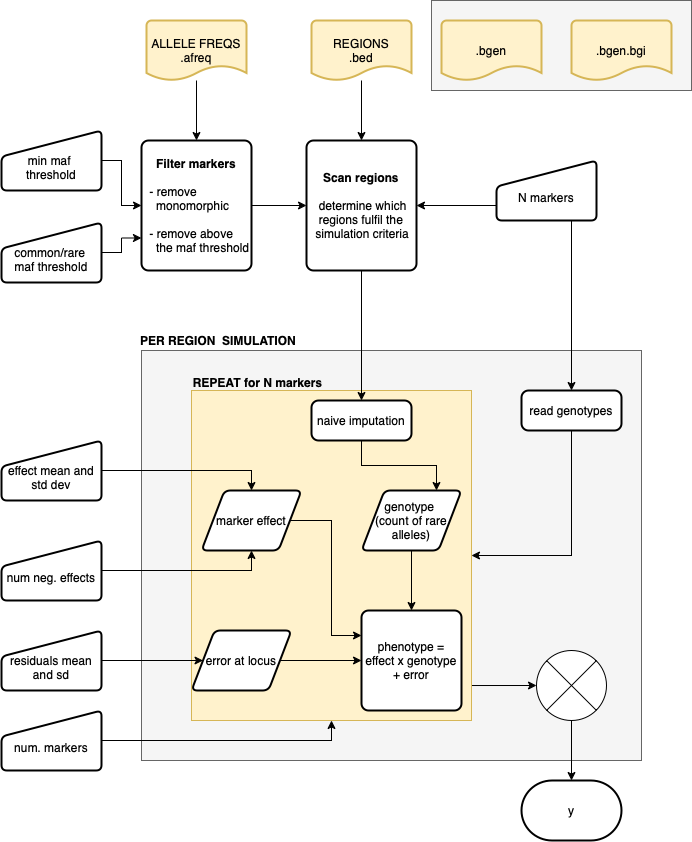

The diagram above was exported from draw.io. Its source (the exported page's mxGraphModel, read from the mxfile embedded in the PNG):
<mxGraphModel dx="946" dy="515" grid="1" gridSize="10" guides="1" tooltips="1" connect="1" arrows="1" fold="1" page="1" pageScale="1" pageWidth="827" pageHeight="1169" math="0" shadow="0">
  <root>
    <mxCell id="0" />
    <mxCell id="1" parent="0" />
    <mxCell id="6_EoeyGje0YX_PoL6KYg-24" value="" style="rounded=0;whiteSpace=wrap;html=1;fillColor=#f5f5f5;fontColor=#333333;strokeColor=#666666;" vertex="1" parent="1">
      <mxGeometry x="160" y="380" width="500" height="410" as="geometry" />
    </mxCell>
    <mxCell id="6_EoeyGje0YX_PoL6KYg-22" value="" style="rounded=0;whiteSpace=wrap;html=1;fillColor=#f5f5f5;strokeColor=#666666;fontColor=#333333;" vertex="1" parent="1">
      <mxGeometry x="450" y="30" width="260" height="90" as="geometry" />
    </mxCell>
    <mxCell id="6_EoeyGje0YX_PoL6KYg-56" style="edgeStyle=orthogonalEdgeStyle;rounded=0;orthogonalLoop=1;jettySize=auto;html=1;exitX=0.996;exitY=0.894;exitDx=0;exitDy=0;entryX=0;entryY=0.5;entryDx=0;entryDy=0;entryPerimeter=0;exitPerimeter=0;" edge="1" parent="1" source="6_EoeyGje0YX_PoL6KYg-52" target="6_EoeyGje0YX_PoL6KYg-55">
      <mxGeometry relative="1" as="geometry" />
    </mxCell>
    <mxCell id="6_EoeyGje0YX_PoL6KYg-52" value="" style="rounded=0;whiteSpace=wrap;html=1;fillColor=#fff2cc;strokeColor=#d6b656;" vertex="1" parent="1">
      <mxGeometry x="210" y="420" width="280" height="330" as="geometry" />
    </mxCell>
    <mxCell id="6_EoeyGje0YX_PoL6KYg-8" value="" style="edgeStyle=orthogonalEdgeStyle;rounded=0;orthogonalLoop=1;jettySize=auto;html=1;" edge="1" parent="1" source="6_EoeyGje0YX_PoL6KYg-1" target="6_EoeyGje0YX_PoL6KYg-7">
      <mxGeometry relative="1" as="geometry" />
    </mxCell>
    <mxCell id="6_EoeyGje0YX_PoL6KYg-1" value="ALLELE FREQS&lt;br&gt;.afreq" style="strokeWidth=2;html=1;shape=mxgraph.flowchart.document2;whiteSpace=wrap;size=0.25;fillColor=#fff2cc;strokeColor=#d6b656;" vertex="1" parent="1">
      <mxGeometry x="165" y="50" width="100" height="60" as="geometry" />
    </mxCell>
    <mxCell id="6_EoeyGje0YX_PoL6KYg-2" value=".bgen.bgi" style="strokeWidth=2;html=1;shape=mxgraph.flowchart.document2;whiteSpace=wrap;size=0.25;fillColor=#fff2cc;strokeColor=#d6b656;" vertex="1" parent="1">
      <mxGeometry x="590" y="50" width="100" height="60" as="geometry" />
    </mxCell>
    <mxCell id="6_EoeyGje0YX_PoL6KYg-3" value=".bgen" style="strokeWidth=2;html=1;shape=mxgraph.flowchart.document2;whiteSpace=wrap;size=0.25;fillColor=#fff2cc;strokeColor=#d6b656;" vertex="1" parent="1">
      <mxGeometry x="460" y="50" width="100" height="60" as="geometry" />
    </mxCell>
    <mxCell id="6_EoeyGje0YX_PoL6KYg-16" value="" style="edgeStyle=orthogonalEdgeStyle;rounded=0;orthogonalLoop=1;jettySize=auto;html=1;" edge="1" parent="1" source="6_EoeyGje0YX_PoL6KYg-5" target="6_EoeyGje0YX_PoL6KYg-15">
      <mxGeometry relative="1" as="geometry" />
    </mxCell>
    <mxCell id="6_EoeyGje0YX_PoL6KYg-5" value="REGIONS&lt;br&gt;.bed" style="strokeWidth=2;html=1;shape=mxgraph.flowchart.document2;whiteSpace=wrap;size=0.25;fillColor=#fff2cc;strokeColor=#d6b656;" vertex="1" parent="1">
      <mxGeometry x="330" y="50" width="100" height="60" as="geometry" />
    </mxCell>
    <mxCell id="6_EoeyGje0YX_PoL6KYg-20" style="edgeStyle=orthogonalEdgeStyle;rounded=0;orthogonalLoop=1;jettySize=auto;html=1;exitX=1;exitY=0.5;exitDx=0;exitDy=0;entryX=0;entryY=0.5;entryDx=0;entryDy=0;" edge="1" parent="1" source="6_EoeyGje0YX_PoL6KYg-7" target="6_EoeyGje0YX_PoL6KYg-15">
      <mxGeometry relative="1" as="geometry" />
    </mxCell>
    <mxCell id="6_EoeyGje0YX_PoL6KYg-7" value="&lt;b&gt;Filter markers&lt;br&gt;&lt;br&gt;&lt;div style=&quot;text-align: left&quot;&gt;&lt;span style=&quot;font-weight: normal&quot;&gt;&amp;nbsp; - remove &amp;nbsp; &amp;nbsp;&lt;/span&gt;&lt;/div&gt;&lt;div style=&quot;text-align: left&quot;&gt;&lt;span style=&quot;font-weight: normal&quot;&gt;&amp;nbsp; &amp;nbsp; monomorphic&lt;/span&gt;&lt;/div&gt;&lt;/b&gt;&lt;div style=&quot;text-align: left&quot;&gt;&lt;br&gt;&lt;/div&gt;&lt;div&gt;&lt;div style=&quot;text-align: left&quot;&gt;&amp;nbsp; - remove above&amp;nbsp;&lt;/div&gt;&lt;div style=&quot;text-align: left&quot;&gt;&amp;nbsp; &amp;nbsp; the maf threshold&lt;/div&gt;&lt;/div&gt;" style="rounded=1;whiteSpace=wrap;html=1;absoluteArcSize=1;arcSize=14;strokeWidth=2;" vertex="1" parent="1">
      <mxGeometry x="160" y="170" width="110" height="130" as="geometry" />
    </mxCell>
    <mxCell id="6_EoeyGje0YX_PoL6KYg-13" style="edgeStyle=orthogonalEdgeStyle;rounded=0;orthogonalLoop=1;jettySize=auto;html=1;exitX=1;exitY=0.5;exitDx=0;exitDy=0;entryX=0;entryY=0.5;entryDx=0;entryDy=0;" edge="1" parent="1" source="6_EoeyGje0YX_PoL6KYg-9" target="6_EoeyGje0YX_PoL6KYg-7">
      <mxGeometry relative="1" as="geometry" />
    </mxCell>
    <mxCell id="6_EoeyGje0YX_PoL6KYg-9" value="&lt;br&gt;min maf &lt;br&gt;threshold" style="html=1;strokeWidth=2;shape=manualInput;whiteSpace=wrap;rounded=1;size=26;arcSize=11;" vertex="1" parent="1">
      <mxGeometry x="20" y="160" width="100" height="60" as="geometry" />
    </mxCell>
    <mxCell id="6_EoeyGje0YX_PoL6KYg-12" style="edgeStyle=orthogonalEdgeStyle;rounded=0;orthogonalLoop=1;jettySize=auto;html=1;exitX=1;exitY=0.5;exitDx=0;exitDy=0;entryX=0;entryY=0.75;entryDx=0;entryDy=0;" edge="1" parent="1" source="6_EoeyGje0YX_PoL6KYg-10" target="6_EoeyGje0YX_PoL6KYg-7">
      <mxGeometry relative="1" as="geometry" />
    </mxCell>
    <mxCell id="6_EoeyGje0YX_PoL6KYg-10" value="&lt;br&gt;common/rare &lt;br&gt;maf&amp;nbsp;threshold" style="html=1;strokeWidth=2;shape=manualInput;whiteSpace=wrap;rounded=1;size=26;arcSize=11;" vertex="1" parent="1">
      <mxGeometry x="20" y="252" width="100" height="60" as="geometry" />
    </mxCell>
    <mxCell id="6_EoeyGje0YX_PoL6KYg-39" style="edgeStyle=orthogonalEdgeStyle;rounded=0;orthogonalLoop=1;jettySize=auto;html=1;exitX=0.5;exitY=1;exitDx=0;exitDy=0;entryX=0.5;entryY=0;entryDx=0;entryDy=0;" edge="1" parent="1" source="6_EoeyGje0YX_PoL6KYg-15" target="6_EoeyGje0YX_PoL6KYg-38">
      <mxGeometry relative="1" as="geometry" />
    </mxCell>
    <mxCell id="6_EoeyGje0YX_PoL6KYg-15" value="&lt;b&gt;Scan regions&lt;/b&gt;&lt;br&gt;&lt;div style=&quot;font-weight: bold ; text-align: left&quot;&gt;&lt;span style=&quot;font-weight: normal&quot;&gt;&amp;nbsp;&amp;nbsp;&lt;/span&gt;&lt;/div&gt;&lt;div style=&quot;text-align: left&quot;&gt;&lt;span style=&quot;font-weight: normal&quot;&gt;&amp;nbsp; determine which&amp;nbsp;&lt;/span&gt;&lt;/div&gt;&lt;div style=&quot;text-align: left&quot;&gt;&lt;span style=&quot;font-weight: normal&quot;&gt;&amp;nbsp; regions&amp;nbsp;&lt;/span&gt;fulfil the&amp;nbsp;&lt;/div&gt;&lt;div style=&quot;text-align: left&quot;&gt;&amp;nbsp;simulation criteria&lt;/div&gt;" style="rounded=1;whiteSpace=wrap;html=1;absoluteArcSize=1;arcSize=14;strokeWidth=2;" vertex="1" parent="1">
      <mxGeometry x="325" y="170" width="110" height="130" as="geometry" />
    </mxCell>
    <mxCell id="6_EoeyGje0YX_PoL6KYg-21" style="edgeStyle=orthogonalEdgeStyle;rounded=0;orthogonalLoop=1;jettySize=auto;html=1;exitX=0;exitY=0.75;exitDx=0;exitDy=0;entryX=1;entryY=0.5;entryDx=0;entryDy=0;" edge="1" parent="1" source="6_EoeyGje0YX_PoL6KYg-17" target="6_EoeyGje0YX_PoL6KYg-15">
      <mxGeometry relative="1" as="geometry" />
    </mxCell>
    <mxCell id="6_EoeyGje0YX_PoL6KYg-60" style="edgeStyle=orthogonalEdgeStyle;rounded=0;orthogonalLoop=1;jettySize=auto;html=1;exitX=0.75;exitY=1;exitDx=0;exitDy=0;entryX=0.5;entryY=0;entryDx=0;entryDy=0;" edge="1" parent="1" source="6_EoeyGje0YX_PoL6KYg-17" target="6_EoeyGje0YX_PoL6KYg-59">
      <mxGeometry relative="1" as="geometry" />
    </mxCell>
    <mxCell id="6_EoeyGje0YX_PoL6KYg-17" value="&lt;br&gt;N markers" style="html=1;strokeWidth=2;shape=manualInput;whiteSpace=wrap;rounded=1;size=26;arcSize=11;" vertex="1" parent="1">
      <mxGeometry x="515" y="190" width="100" height="60" as="geometry" />
    </mxCell>
    <mxCell id="6_EoeyGje0YX_PoL6KYg-25" value="&lt;b&gt;PER&lt;/b&gt;&lt;b&gt;&amp;nbsp;REGION &amp;nbsp;SIMULATION&lt;/b&gt;" style="text;html=1;strokeColor=none;fillColor=none;align=center;verticalAlign=middle;whiteSpace=wrap;rounded=0;" vertex="1" parent="1">
      <mxGeometry x="92" y="355" width="290" height="30" as="geometry" />
    </mxCell>
    <mxCell id="6_EoeyGje0YX_PoL6KYg-33" style="edgeStyle=orthogonalEdgeStyle;rounded=0;orthogonalLoop=1;jettySize=auto;html=1;exitX=1;exitY=0.5;exitDx=0;exitDy=0;entryX=0.5;entryY=0;entryDx=0;entryDy=0;" edge="1" parent="1" source="6_EoeyGje0YX_PoL6KYg-26" target="6_EoeyGje0YX_PoL6KYg-32">
      <mxGeometry relative="1" as="geometry" />
    </mxCell>
    <mxCell id="6_EoeyGje0YX_PoL6KYg-26" value="&lt;br&gt;effect mean and std dev" style="html=1;strokeWidth=2;shape=manualInput;whiteSpace=wrap;rounded=1;size=26;arcSize=11;" vertex="1" parent="1">
      <mxGeometry x="20" y="470" width="100" height="60" as="geometry" />
    </mxCell>
    <mxCell id="6_EoeyGje0YX_PoL6KYg-45" style="edgeStyle=orthogonalEdgeStyle;rounded=0;orthogonalLoop=1;jettySize=auto;html=1;exitX=1;exitY=0.5;exitDx=0;exitDy=0;entryX=0;entryY=0.5;entryDx=0;entryDy=0;" edge="1" parent="1" source="6_EoeyGje0YX_PoL6KYg-27" target="6_EoeyGje0YX_PoL6KYg-44">
      <mxGeometry relative="1" as="geometry" />
    </mxCell>
    <mxCell id="6_EoeyGje0YX_PoL6KYg-27" value="&lt;br&gt;residuals mean and sd" style="html=1;strokeWidth=2;shape=manualInput;whiteSpace=wrap;rounded=1;size=26;arcSize=11;" vertex="1" parent="1">
      <mxGeometry x="20" y="660" width="100" height="60" as="geometry" />
    </mxCell>
    <mxCell id="6_EoeyGje0YX_PoL6KYg-36" style="edgeStyle=orthogonalEdgeStyle;rounded=0;orthogonalLoop=1;jettySize=auto;html=1;exitX=1;exitY=0.5;exitDx=0;exitDy=0;entryX=0.5;entryY=1;entryDx=0;entryDy=0;" edge="1" parent="1" source="6_EoeyGje0YX_PoL6KYg-29" target="6_EoeyGje0YX_PoL6KYg-32">
      <mxGeometry relative="1" as="geometry" />
    </mxCell>
    <mxCell id="6_EoeyGje0YX_PoL6KYg-29" value="&lt;br&gt;num neg. effects" style="html=1;strokeWidth=2;shape=manualInput;whiteSpace=wrap;rounded=1;size=26;arcSize=11;" vertex="1" parent="1">
      <mxGeometry x="20" y="570" width="100" height="60" as="geometry" />
    </mxCell>
    <mxCell id="6_EoeyGje0YX_PoL6KYg-54" style="edgeStyle=orthogonalEdgeStyle;rounded=0;orthogonalLoop=1;jettySize=auto;html=1;exitX=1;exitY=0.5;exitDx=0;exitDy=0;entryX=0.5;entryY=1;entryDx=0;entryDy=0;" edge="1" parent="1" source="6_EoeyGje0YX_PoL6KYg-30" target="6_EoeyGje0YX_PoL6KYg-52">
      <mxGeometry relative="1" as="geometry" />
    </mxCell>
    <mxCell id="6_EoeyGje0YX_PoL6KYg-30" value="&lt;br&gt;num. markers" style="html=1;strokeWidth=2;shape=manualInput;whiteSpace=wrap;rounded=1;size=26;arcSize=11;" vertex="1" parent="1">
      <mxGeometry x="20" y="740" width="100" height="60" as="geometry" />
    </mxCell>
    <mxCell id="6_EoeyGje0YX_PoL6KYg-47" style="edgeStyle=orthogonalEdgeStyle;rounded=0;orthogonalLoop=1;jettySize=auto;html=1;exitX=1;exitY=0.5;exitDx=0;exitDy=0;entryX=0;entryY=0.25;entryDx=0;entryDy=0;" edge="1" parent="1" source="6_EoeyGje0YX_PoL6KYg-32" target="6_EoeyGje0YX_PoL6KYg-43">
      <mxGeometry relative="1" as="geometry" />
    </mxCell>
    <mxCell id="6_EoeyGje0YX_PoL6KYg-32" value="marker effect" style="shape=parallelogram;html=1;strokeWidth=2;perimeter=parallelogramPerimeter;whiteSpace=wrap;rounded=1;arcSize=12;size=0.23;" vertex="1" parent="1">
      <mxGeometry x="220" y="520" width="100" height="60" as="geometry" />
    </mxCell>
    <mxCell id="6_EoeyGje0YX_PoL6KYg-50" style="edgeStyle=orthogonalEdgeStyle;rounded=0;orthogonalLoop=1;jettySize=auto;html=1;exitX=0.5;exitY=1;exitDx=0;exitDy=0;entryX=0.5;entryY=0;entryDx=0;entryDy=0;" edge="1" parent="1" source="6_EoeyGje0YX_PoL6KYg-37" target="6_EoeyGje0YX_PoL6KYg-43">
      <mxGeometry relative="1" as="geometry" />
    </mxCell>
    <mxCell id="6_EoeyGje0YX_PoL6KYg-37" value="genotype&amp;nbsp;&lt;br&gt;(count of rare&lt;br&gt;alleles)" style="shape=parallelogram;html=1;strokeWidth=2;perimeter=parallelogramPerimeter;whiteSpace=wrap;rounded=1;arcSize=12;size=0.23;" vertex="1" parent="1">
      <mxGeometry x="380" y="520" width="100" height="60" as="geometry" />
    </mxCell>
    <mxCell id="6_EoeyGje0YX_PoL6KYg-40" style="edgeStyle=orthogonalEdgeStyle;rounded=0;orthogonalLoop=1;jettySize=auto;html=1;exitX=0.5;exitY=1;exitDx=0;exitDy=0;entryX=0.75;entryY=0;entryDx=0;entryDy=0;" edge="1" parent="1" source="6_EoeyGje0YX_PoL6KYg-38" target="6_EoeyGje0YX_PoL6KYg-37">
      <mxGeometry relative="1" as="geometry" />
    </mxCell>
    <mxCell id="6_EoeyGje0YX_PoL6KYg-38" value="naive imputation" style="rounded=1;whiteSpace=wrap;html=1;absoluteArcSize=1;arcSize=14;strokeWidth=2;" vertex="1" parent="1">
      <mxGeometry x="330" y="430" width="100" height="40" as="geometry" />
    </mxCell>
    <mxCell id="6_EoeyGje0YX_PoL6KYg-43" value="phenotype = effect x genotype + error" style="rounded=1;whiteSpace=wrap;html=1;absoluteArcSize=1;arcSize=14;strokeWidth=2;" vertex="1" parent="1">
      <mxGeometry x="380" y="640" width="100" height="100" as="geometry" />
    </mxCell>
    <mxCell id="6_EoeyGje0YX_PoL6KYg-46" style="edgeStyle=orthogonalEdgeStyle;rounded=0;orthogonalLoop=1;jettySize=auto;html=1;exitX=1;exitY=0.5;exitDx=0;exitDy=0;entryX=0;entryY=0.5;entryDx=0;entryDy=0;" edge="1" parent="1" source="6_EoeyGje0YX_PoL6KYg-44" target="6_EoeyGje0YX_PoL6KYg-43">
      <mxGeometry relative="1" as="geometry" />
    </mxCell>
    <mxCell id="6_EoeyGje0YX_PoL6KYg-44" value="error at locus" style="shape=parallelogram;html=1;strokeWidth=2;perimeter=parallelogramPerimeter;whiteSpace=wrap;rounded=1;arcSize=12;size=0.23;" vertex="1" parent="1">
      <mxGeometry x="210" y="660" width="100" height="60" as="geometry" />
    </mxCell>
    <mxCell id="6_EoeyGje0YX_PoL6KYg-53" value="&lt;b&gt;REPEAT for N markers&lt;/b&gt;" style="text;html=1;strokeColor=none;fillColor=none;align=center;verticalAlign=middle;whiteSpace=wrap;rounded=0;" vertex="1" parent="1">
      <mxGeometry x="199" y="397" width="155" height="30" as="geometry" />
    </mxCell>
    <mxCell id="6_EoeyGje0YX_PoL6KYg-64" style="edgeStyle=orthogonalEdgeStyle;rounded=0;orthogonalLoop=1;jettySize=auto;html=1;exitX=0.5;exitY=1;exitDx=0;exitDy=0;exitPerimeter=0;entryX=0.5;entryY=0;entryDx=0;entryDy=0;entryPerimeter=0;" edge="1" parent="1" source="6_EoeyGje0YX_PoL6KYg-55" target="6_EoeyGje0YX_PoL6KYg-63">
      <mxGeometry relative="1" as="geometry" />
    </mxCell>
    <mxCell id="6_EoeyGje0YX_PoL6KYg-55" value="" style="verticalLabelPosition=bottom;verticalAlign=top;html=1;shape=mxgraph.flowchart.or;" vertex="1" parent="1">
      <mxGeometry x="555" y="680" width="70" height="70" as="geometry" />
    </mxCell>
    <mxCell id="6_EoeyGje0YX_PoL6KYg-57" style="edgeStyle=orthogonalEdgeStyle;rounded=0;orthogonalLoop=1;jettySize=auto;html=1;exitX=0.5;exitY=1;exitDx=0;exitDy=0;" edge="1" parent="1" source="6_EoeyGje0YX_PoL6KYg-24" target="6_EoeyGje0YX_PoL6KYg-24">
      <mxGeometry relative="1" as="geometry" />
    </mxCell>
    <mxCell id="6_EoeyGje0YX_PoL6KYg-62" style="edgeStyle=orthogonalEdgeStyle;rounded=0;orthogonalLoop=1;jettySize=auto;html=1;exitX=0.5;exitY=1;exitDx=0;exitDy=0;entryX=1;entryY=0.5;entryDx=0;entryDy=0;" edge="1" parent="1" source="6_EoeyGje0YX_PoL6KYg-59" target="6_EoeyGje0YX_PoL6KYg-52">
      <mxGeometry relative="1" as="geometry" />
    </mxCell>
    <mxCell id="6_EoeyGje0YX_PoL6KYg-59" value="read genotypes" style="rounded=1;whiteSpace=wrap;html=1;absoluteArcSize=1;arcSize=14;strokeWidth=2;" vertex="1" parent="1">
      <mxGeometry x="540" y="420" width="100" height="40" as="geometry" />
    </mxCell>
    <mxCell id="6_EoeyGje0YX_PoL6KYg-63" value="y" style="strokeWidth=2;html=1;shape=mxgraph.flowchart.terminator;whiteSpace=wrap;" vertex="1" parent="1">
      <mxGeometry x="540" y="810" width="100" height="60" as="geometry" />
    </mxCell>
  </root>
</mxGraphModel>